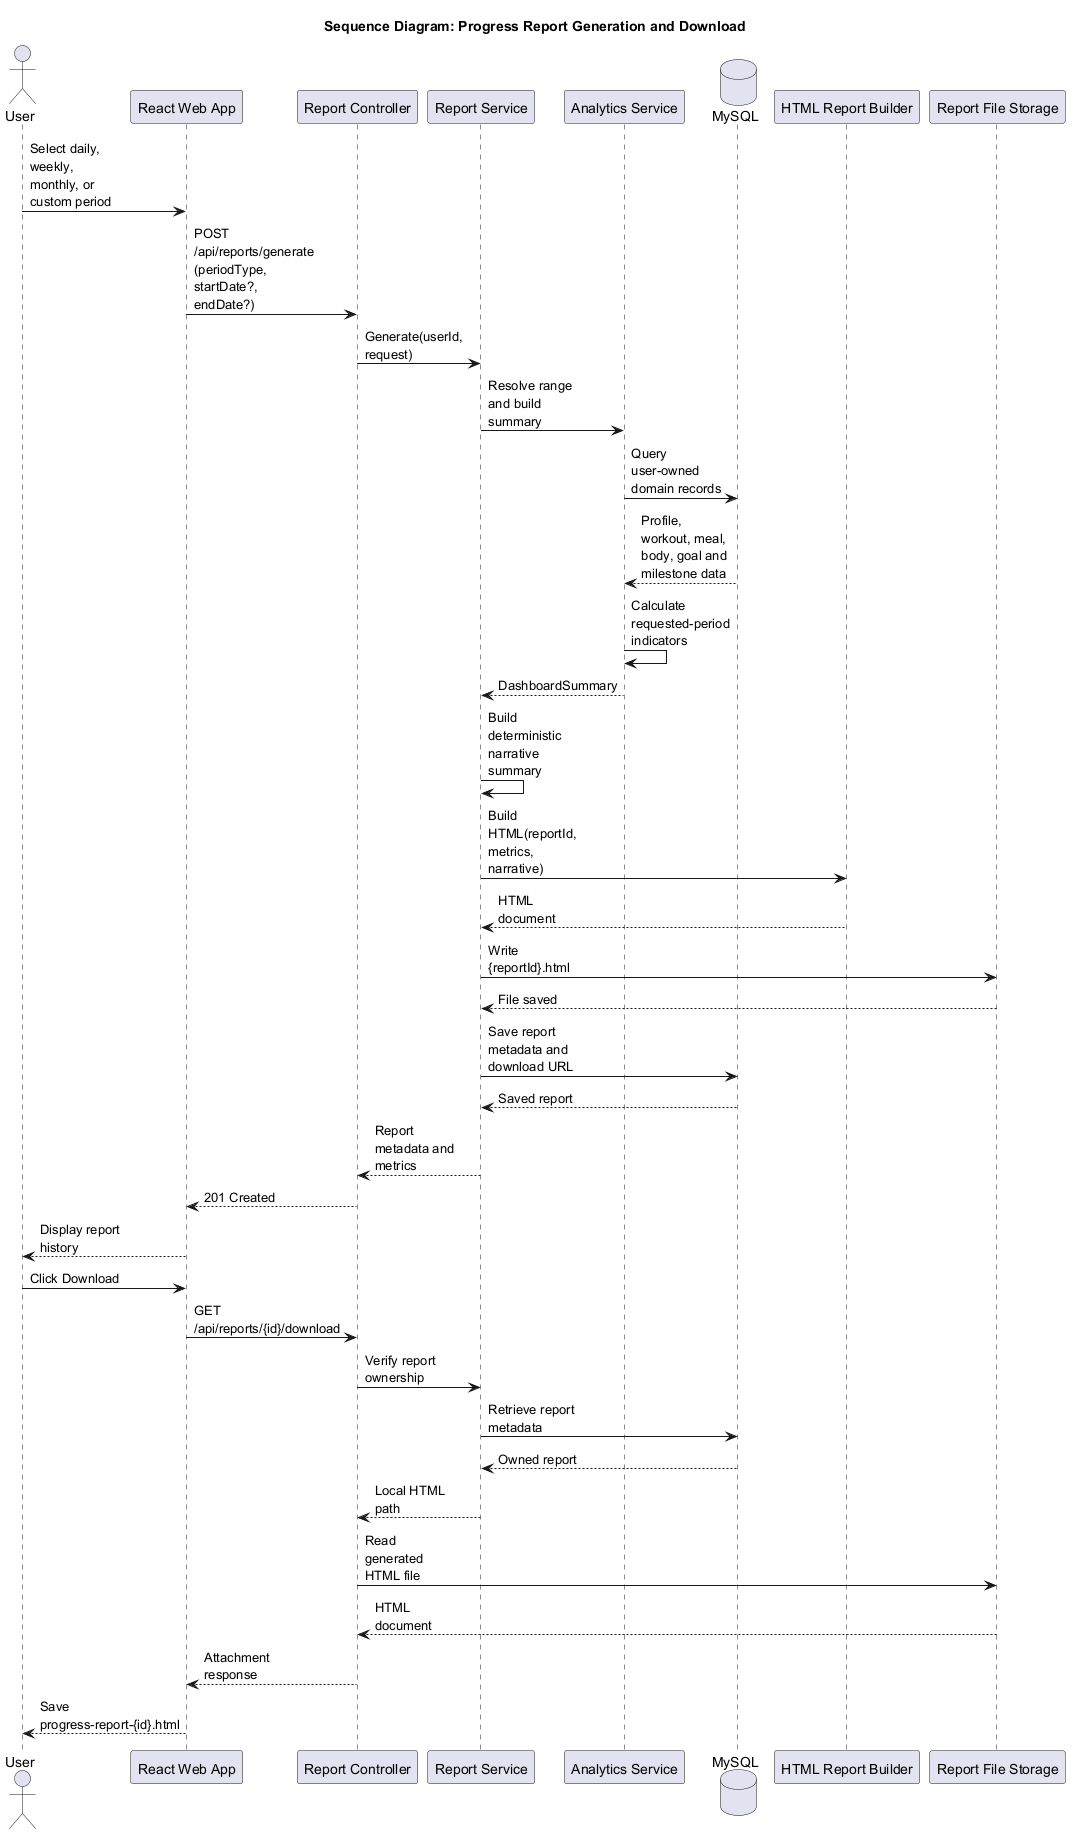

The diagram above was rendered by PlantUML. Its source (embedded in the PNG):
@startuml
title Sequence Diagram: Progress Report Generation and Download

skinparam backgroundColor white
skinparam shadowing false
skinparam maxMessageSize 90

actor User
participant "React Web App" as Frontend
participant "Report Controller" as Controller
participant "Report Service" as Service
participant "Analytics Service" as Analytics
database "MySQL" as DB
participant "HTML Report Builder" as Builder
participant "Report File Storage" as Files

User -> Frontend: Select daily, weekly,\nmonthly, or custom period
Frontend -> Controller: POST /api/reports/generate\n(periodType, startDate?, endDate?)
Controller -> Service: Generate(userId, request)
Service -> Analytics: Resolve range and build summary
Analytics -> DB: Query user-owned domain records
DB --> Analytics: Profile, workout, meal,\nbody, goal and milestone data
Analytics -> Analytics: Calculate requested-period indicators
Analytics --> Service: DashboardSummary
Service -> Service: Build deterministic narrative summary
Service -> Builder: Build HTML(reportId, metrics, narrative)
Builder --> Service: HTML document
Service -> Files: Write {reportId}.html
Files --> Service: File saved
Service -> DB: Save report metadata and download URL
DB --> Service: Saved report
Service --> Controller: Report metadata and metrics
Controller --> Frontend: 201 Created
Frontend --> User: Display report history

User -> Frontend: Click Download
Frontend -> Controller: GET /api/reports/{id}/download
Controller -> Service: Verify report ownership
Service -> DB: Retrieve report metadata
DB --> Service: Owned report
Service --> Controller: Local HTML path
Controller -> Files: Read generated HTML file
Files --> Controller: HTML document
Controller --> Frontend: Attachment response
Frontend --> User: Save progress-report-{id}.html
@enduml